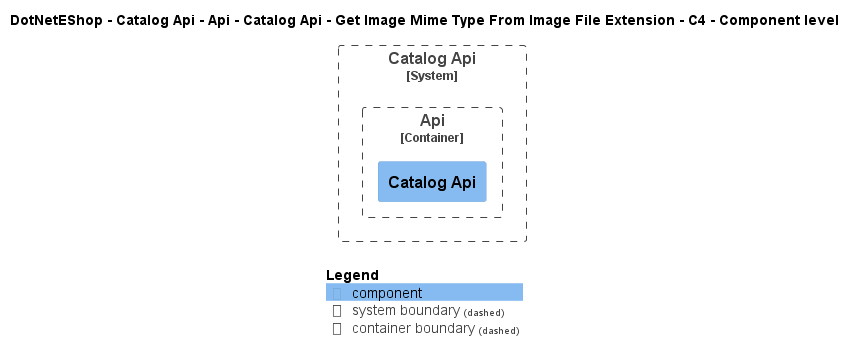

The diagram above was rendered by PlantUML. Its source (embedded in the PNG):
@startuml
!include ..\..\..\..\..\..\..\..\..\.c4s\C4_Component.puml

AddElementTag("c4interflow:lifecycle:new", $bgColor=green, $fontColor=#ffffff, $borderColor=green, $shadowing="False")
AddElementTag("c4interflow:lifecycle:changed", $bgColor=orange, $fontColor=#ffffff, $borderColor=orange, $shadowing="False")
AddElementTag("c4interflow:lifecycle:removed", $bgColor=red, $fontColor=#ffffff, $borderColor=red, $shadowing="False")

AddRelTag("c4interflow:lifecycle:new", $textColor=green, $lineColor=green)
AddRelTag("c4interflow:lifecycle:changed", $textColor=orange, $lineColor=orange)
AddRelTag("c4interflow:lifecycle:removed", $textColor=red, $lineColor=red)

SHOW_PERSON_PORTRAIT()
LAYOUT_TOP_DOWN()

skinparam linetype polyline

title DotNetEShop - Catalog Api - Api - Catalog Api - Get Image Mime Type From Image File Extension - C4 - Component level


System_Boundary(DotNetEShop.SoftwareSystems.CatalogApi, "Catalog Api") {
    
Container_Boundary(DotNetEShop.SoftwareSystems.CatalogApi.Containers.Api, "Api") {
    Component(DotNetEShop.SoftwareSystems.CatalogApi.Containers.Api.Components.CatalogApi, "Catalog Api", "", "")
}
}



SHOW_LEGEND()
@enduml